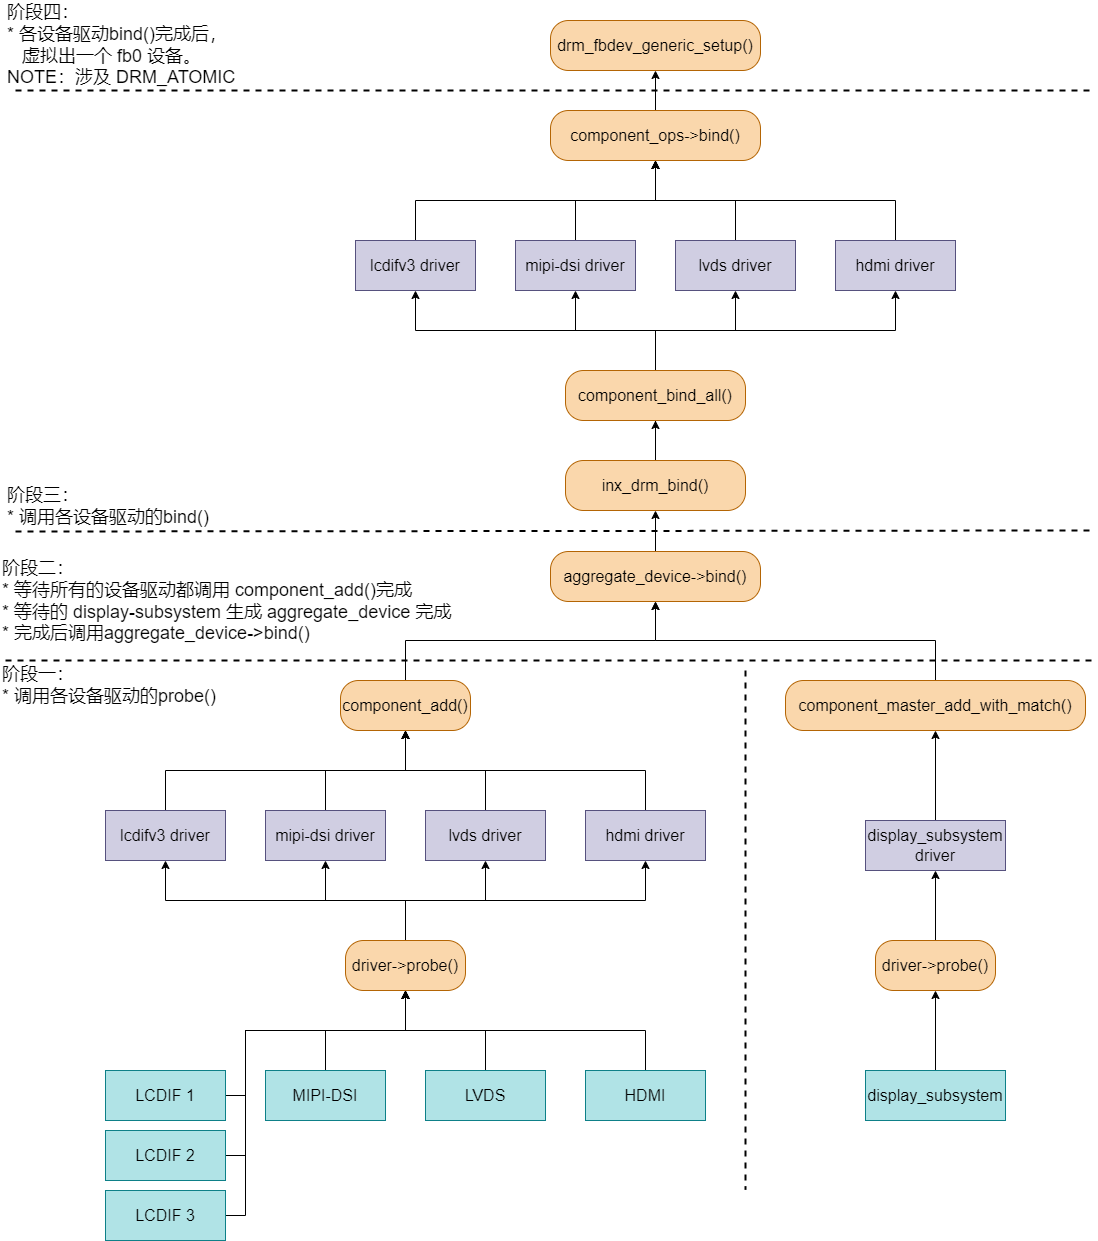

The diagram above was exported from draw.io. Its source (the exported page's mxGraphModel, read from the mxfile embedded in the PNG):
<mxGraphModel dx="1155" dy="1456" grid="1" gridSize="10" guides="1" tooltips="1" connect="1" arrows="1" fold="1" page="0" pageScale="1" pageWidth="850" pageHeight="1100" background="#ffffff" math="0" shadow="0">
  <root>
    <mxCell id="0" />
    <mxCell id="1" parent="0" />
    <mxCell id="38" style="edgeStyle=none;rounded=0;html=1;exitX=0.5;exitY=0;exitDx=0;exitDy=0;entryX=0.5;entryY=1;entryDx=0;entryDy=0;strokeColor=#000000;fontSize=16;" parent="1" source="5" target="33" edge="1">
      <mxGeometry relative="1" as="geometry">
        <Array as="points">
          <mxPoint x="180" y="260" />
          <mxPoint x="420" y="260" />
        </Array>
      </mxGeometry>
    </mxCell>
    <mxCell id="5" value="&lt;font style=&quot;&quot; color=&quot;#000000&quot;&gt;&lt;span style=&quot;font-size: 16px;&quot;&gt;lcdifv3 driver&lt;/span&gt;&lt;br&gt;&lt;/font&gt;" style="rounded=0;whiteSpace=wrap;html=1;fillColor=#d0cee2;strokeColor=#56517e;" parent="1" vertex="1">
      <mxGeometry x="120" y="300" width="120" height="50" as="geometry" />
    </mxCell>
    <mxCell id="39" style="edgeStyle=none;rounded=0;html=1;exitX=0.5;exitY=0;exitDx=0;exitDy=0;entryX=0.5;entryY=1;entryDx=0;entryDy=0;strokeColor=#000000;fontSize=16;" parent="1" source="6" target="33" edge="1">
      <mxGeometry relative="1" as="geometry">
        <Array as="points">
          <mxPoint x="340" y="260" />
          <mxPoint x="420" y="260" />
        </Array>
      </mxGeometry>
    </mxCell>
    <mxCell id="6" value="&lt;font style=&quot;&quot; color=&quot;#000000&quot;&gt;&lt;span style=&quot;font-size: 16px;&quot;&gt;mipi-dsi driver&lt;/span&gt;&lt;br&gt;&lt;/font&gt;" style="rounded=0;whiteSpace=wrap;html=1;fillColor=#d0cee2;strokeColor=#56517e;" parent="1" vertex="1">
      <mxGeometry x="280" y="300" width="120" height="50" as="geometry" />
    </mxCell>
    <mxCell id="40" style="edgeStyle=none;rounded=0;html=1;exitX=0.5;exitY=0;exitDx=0;exitDy=0;entryX=0.5;entryY=1;entryDx=0;entryDy=0;strokeColor=#000000;fontSize=16;" parent="1" source="7" target="33" edge="1">
      <mxGeometry relative="1" as="geometry">
        <Array as="points">
          <mxPoint x="500" y="260" />
          <mxPoint x="420" y="260" />
        </Array>
      </mxGeometry>
    </mxCell>
    <mxCell id="7" value="&lt;font style=&quot;&quot; color=&quot;#000000&quot;&gt;&lt;font style=&quot;font-size: 16px;&quot;&gt;lvds driver&lt;/font&gt;&lt;br&gt;&lt;/font&gt;" style="rounded=0;whiteSpace=wrap;html=1;fillColor=#d0cee2;strokeColor=#56517e;" parent="1" vertex="1">
      <mxGeometry x="440" y="300" width="120" height="50" as="geometry" />
    </mxCell>
    <mxCell id="41" style="edgeStyle=none;rounded=0;html=1;exitX=0.5;exitY=0;exitDx=0;exitDy=0;entryX=0.5;entryY=1;entryDx=0;entryDy=0;strokeColor=#000000;fontSize=16;" parent="1" source="8" target="33" edge="1">
      <mxGeometry relative="1" as="geometry">
        <Array as="points">
          <mxPoint x="660" y="260" />
          <mxPoint x="420" y="260" />
        </Array>
      </mxGeometry>
    </mxCell>
    <mxCell id="8" value="&lt;font style=&quot;&quot; color=&quot;#000000&quot;&gt;&lt;font style=&quot;font-size: 16px;&quot;&gt;hdmi driver&lt;/font&gt;&lt;br&gt;&lt;/font&gt;" style="rounded=0;whiteSpace=wrap;html=1;fillColor=#d0cee2;strokeColor=#56517e;" parent="1" vertex="1">
      <mxGeometry x="600" y="300" width="120" height="50" as="geometry" />
    </mxCell>
    <mxCell id="31" style="edgeStyle=none;rounded=0;html=1;exitX=1;exitY=0.5;exitDx=0;exitDy=0;entryX=0.5;entryY=1;entryDx=0;entryDy=0;strokeColor=#000000;fontSize=16;" parent="1" source="10" target="23" edge="1">
      <mxGeometry relative="1" as="geometry">
        <Array as="points">
          <mxPoint x="260" y="585" />
          <mxPoint x="260" y="520" />
          <mxPoint x="420" y="520" />
        </Array>
      </mxGeometry>
    </mxCell>
    <mxCell id="10" value="&lt;font style=&quot;&quot; color=&quot;#000000&quot;&gt;&lt;span style=&quot;font-size: 16px;&quot;&gt;LCDIF 1&lt;/span&gt;&lt;br&gt;&lt;/font&gt;" style="rounded=0;whiteSpace=wrap;html=1;fillColor=#b0e3e6;strokeColor=#0e8088;" parent="1" vertex="1">
      <mxGeometry x="120" y="560" width="120" height="50" as="geometry" />
    </mxCell>
    <mxCell id="32" style="edgeStyle=none;rounded=0;html=1;exitX=1;exitY=0.5;exitDx=0;exitDy=0;entryX=0.5;entryY=1;entryDx=0;entryDy=0;strokeColor=#000000;fontSize=16;" parent="1" source="11" target="23" edge="1">
      <mxGeometry relative="1" as="geometry">
        <Array as="points">
          <mxPoint x="260" y="645" />
          <mxPoint x="260" y="520" />
          <mxPoint x="420" y="520" />
        </Array>
      </mxGeometry>
    </mxCell>
    <mxCell id="11" value="&lt;span style=&quot;color: rgb(0, 0, 0); font-size: 16px;&quot;&gt;LCDIF&lt;/span&gt;&lt;font style=&quot;&quot; color=&quot;#000000&quot;&gt;&lt;span style=&quot;font-size: 16px;&quot;&gt;&amp;nbsp;2&lt;/span&gt;&lt;br&gt;&lt;/font&gt;" style="rounded=0;whiteSpace=wrap;html=1;fillColor=#b0e3e6;strokeColor=#0e8088;" parent="1" vertex="1">
      <mxGeometry x="120" y="620" width="120" height="50" as="geometry" />
    </mxCell>
    <mxCell id="30" style="edgeStyle=none;rounded=0;html=1;exitX=1;exitY=0.5;exitDx=0;exitDy=0;entryX=0.5;entryY=1;entryDx=0;entryDy=0;strokeColor=#000000;fontSize=16;" parent="1" source="12" target="23" edge="1">
      <mxGeometry relative="1" as="geometry">
        <Array as="points">
          <mxPoint x="260" y="705" />
          <mxPoint x="260" y="520" />
          <mxPoint x="420" y="520" />
        </Array>
      </mxGeometry>
    </mxCell>
    <mxCell id="12" value="&lt;span style=&quot;color: rgb(0, 0, 0); font-size: 16px;&quot;&gt;LCDIF&lt;/span&gt;&lt;font style=&quot;&quot; color=&quot;#000000&quot;&gt;&lt;span style=&quot;font-size: 16px;&quot;&gt;&amp;nbsp;3&lt;/span&gt;&lt;br&gt;&lt;/font&gt;" style="rounded=0;whiteSpace=wrap;html=1;fillColor=#b0e3e6;strokeColor=#0e8088;" parent="1" vertex="1">
      <mxGeometry x="120" y="680" width="120" height="50" as="geometry" />
    </mxCell>
    <mxCell id="27" style="edgeStyle=none;rounded=0;html=1;exitX=0.5;exitY=0;exitDx=0;exitDy=0;entryX=0.5;entryY=1;entryDx=0;entryDy=0;strokeColor=#000000;fontSize=16;" parent="1" source="14" target="23" edge="1">
      <mxGeometry relative="1" as="geometry">
        <Array as="points">
          <mxPoint x="340" y="520" />
          <mxPoint x="420" y="520" />
        </Array>
      </mxGeometry>
    </mxCell>
    <mxCell id="14" value="&lt;font style=&quot;&quot; color=&quot;#000000&quot;&gt;&lt;span style=&quot;font-size: 16px;&quot;&gt;MIPI-DSI&lt;/span&gt;&lt;br&gt;&lt;/font&gt;" style="rounded=0;whiteSpace=wrap;html=1;fillColor=#b0e3e6;strokeColor=#0e8088;" parent="1" vertex="1">
      <mxGeometry x="280" y="560" width="120" height="50" as="geometry" />
    </mxCell>
    <mxCell id="28" style="edgeStyle=none;rounded=0;html=1;exitX=0.5;exitY=0;exitDx=0;exitDy=0;entryX=0.5;entryY=1;entryDx=0;entryDy=0;strokeColor=#000000;fontSize=16;" parent="1" source="15" target="23" edge="1">
      <mxGeometry relative="1" as="geometry">
        <Array as="points">
          <mxPoint x="500" y="520" />
          <mxPoint x="420" y="520" />
        </Array>
      </mxGeometry>
    </mxCell>
    <mxCell id="15" value="&lt;font style=&quot;&quot; color=&quot;#000000&quot;&gt;&lt;span style=&quot;font-size: 16px;&quot;&gt;LVDS&lt;/span&gt;&lt;br&gt;&lt;/font&gt;" style="rounded=0;whiteSpace=wrap;html=1;fillColor=#b0e3e6;strokeColor=#0e8088;" parent="1" vertex="1">
      <mxGeometry x="440" y="560" width="120" height="50" as="geometry" />
    </mxCell>
    <mxCell id="29" style="edgeStyle=none;rounded=0;html=1;exitX=0.5;exitY=0;exitDx=0;exitDy=0;entryX=0.5;entryY=1;entryDx=0;entryDy=0;strokeColor=#000000;fontSize=16;" parent="1" source="16" target="23" edge="1">
      <mxGeometry relative="1" as="geometry">
        <Array as="points">
          <mxPoint x="660" y="520" />
          <mxPoint x="420" y="520" />
        </Array>
      </mxGeometry>
    </mxCell>
    <mxCell id="16" value="&lt;font style=&quot;&quot; color=&quot;#000000&quot;&gt;&lt;span style=&quot;font-size: 16px;&quot;&gt;HDMI&lt;/span&gt;&lt;br&gt;&lt;/font&gt;" style="rounded=0;whiteSpace=wrap;html=1;fillColor=#b0e3e6;strokeColor=#0e8088;" parent="1" vertex="1">
      <mxGeometry x="600" y="560" width="120" height="50" as="geometry" />
    </mxCell>
    <mxCell id="52" style="edgeStyle=none;rounded=0;html=1;exitX=0.5;exitY=0;exitDx=0;exitDy=0;entryX=0.5;entryY=1;entryDx=0;entryDy=0;strokeColor=#000000;fontSize=16;" parent="1" source="18" target="44" edge="1">
      <mxGeometry relative="1" as="geometry">
        <Array as="points">
          <mxPoint x="430" y="-310" />
          <mxPoint x="670" y="-310" />
        </Array>
      </mxGeometry>
    </mxCell>
    <mxCell id="18" value="&lt;font style=&quot;&quot; color=&quot;#000000&quot;&gt;&lt;span style=&quot;font-size: 16px;&quot;&gt;lcdifv3 driver&lt;/span&gt;&lt;br&gt;&lt;/font&gt;" style="rounded=0;whiteSpace=wrap;html=1;fillColor=#d0cee2;strokeColor=#56517e;" parent="1" vertex="1">
      <mxGeometry x="370" y="-270" width="120" height="50" as="geometry" />
    </mxCell>
    <mxCell id="53" style="edgeStyle=none;rounded=0;html=1;exitX=0.5;exitY=0;exitDx=0;exitDy=0;entryX=0.5;entryY=1;entryDx=0;entryDy=0;strokeColor=#000000;fontSize=16;" parent="1" source="19" target="44" edge="1">
      <mxGeometry relative="1" as="geometry">
        <Array as="points">
          <mxPoint x="590" y="-310" />
          <mxPoint x="670" y="-310" />
        </Array>
      </mxGeometry>
    </mxCell>
    <mxCell id="19" value="&lt;font style=&quot;&quot; color=&quot;#000000&quot;&gt;&lt;span style=&quot;font-size: 16px;&quot;&gt;mipi-dsi driver&lt;/span&gt;&lt;br&gt;&lt;/font&gt;" style="rounded=0;whiteSpace=wrap;html=1;fillColor=#d0cee2;strokeColor=#56517e;" parent="1" vertex="1">
      <mxGeometry x="530" y="-270" width="120" height="50" as="geometry" />
    </mxCell>
    <mxCell id="54" style="edgeStyle=none;rounded=0;html=1;exitX=0.5;exitY=0;exitDx=0;exitDy=0;entryX=0.5;entryY=1;entryDx=0;entryDy=0;strokeColor=#000000;fontSize=16;" parent="1" source="20" target="44" edge="1">
      <mxGeometry relative="1" as="geometry">
        <Array as="points">
          <mxPoint x="750" y="-310" />
          <mxPoint x="670" y="-310" />
        </Array>
      </mxGeometry>
    </mxCell>
    <mxCell id="20" value="&lt;font style=&quot;&quot; color=&quot;#000000&quot;&gt;&lt;font style=&quot;font-size: 16px;&quot;&gt;lvds driver&lt;/font&gt;&lt;br&gt;&lt;/font&gt;" style="rounded=0;whiteSpace=wrap;html=1;fillColor=#d0cee2;strokeColor=#56517e;" parent="1" vertex="1">
      <mxGeometry x="690" y="-270" width="120" height="50" as="geometry" />
    </mxCell>
    <mxCell id="55" style="edgeStyle=none;rounded=0;html=1;exitX=0.5;exitY=0;exitDx=0;exitDy=0;entryX=0.5;entryY=1;entryDx=0;entryDy=0;strokeColor=#000000;fontSize=16;" parent="1" source="21" target="44" edge="1">
      <mxGeometry relative="1" as="geometry">
        <Array as="points">
          <mxPoint x="910" y="-310" />
          <mxPoint x="670" y="-310" />
        </Array>
      </mxGeometry>
    </mxCell>
    <mxCell id="21" value="&lt;font style=&quot;&quot; color=&quot;#000000&quot;&gt;&lt;font style=&quot;font-size: 16px;&quot;&gt;hdmi driver&lt;/font&gt;&lt;br&gt;&lt;/font&gt;" style="rounded=0;whiteSpace=wrap;html=1;fillColor=#d0cee2;strokeColor=#56517e;" parent="1" vertex="1">
      <mxGeometry x="850" y="-270" width="120" height="50" as="geometry" />
    </mxCell>
    <mxCell id="34" style="edgeStyle=none;rounded=0;html=1;exitX=0.5;exitY=0;exitDx=0;exitDy=0;entryX=0.5;entryY=1;entryDx=0;entryDy=0;strokeColor=#000000;fontSize=16;" parent="1" source="23" target="5" edge="1">
      <mxGeometry relative="1" as="geometry">
        <Array as="points">
          <mxPoint x="420" y="390" />
          <mxPoint x="180" y="390" />
        </Array>
      </mxGeometry>
    </mxCell>
    <mxCell id="35" style="edgeStyle=none;rounded=0;html=1;exitX=0.5;exitY=0;exitDx=0;exitDy=0;entryX=0.5;entryY=1;entryDx=0;entryDy=0;strokeColor=#000000;fontSize=16;" parent="1" source="23" target="6" edge="1">
      <mxGeometry relative="1" as="geometry">
        <Array as="points">
          <mxPoint x="420" y="390" />
          <mxPoint x="340" y="390" />
        </Array>
      </mxGeometry>
    </mxCell>
    <mxCell id="36" style="edgeStyle=none;rounded=0;html=1;exitX=0.5;exitY=0;exitDx=0;exitDy=0;entryX=0.5;entryY=1;entryDx=0;entryDy=0;strokeColor=#000000;fontSize=16;" parent="1" source="23" target="7" edge="1">
      <mxGeometry relative="1" as="geometry">
        <Array as="points">
          <mxPoint x="420" y="390" />
          <mxPoint x="500" y="390" />
        </Array>
      </mxGeometry>
    </mxCell>
    <mxCell id="37" style="edgeStyle=none;rounded=0;html=1;exitX=0.5;exitY=0;exitDx=0;exitDy=0;entryX=0.5;entryY=1;entryDx=0;entryDy=0;strokeColor=#000000;fontSize=16;" parent="1" source="23" target="8" edge="1">
      <mxGeometry relative="1" as="geometry">
        <Array as="points">
          <mxPoint x="420" y="390" />
          <mxPoint x="660" y="390" />
        </Array>
      </mxGeometry>
    </mxCell>
    <mxCell id="23" value="&lt;font style=&quot;&quot; color=&quot;#000000&quot;&gt;&lt;span style=&quot;font-size: 16px;&quot;&gt;driver-&amp;gt;probe()&lt;/span&gt;&lt;br&gt;&lt;/font&gt;" style="rounded=1;whiteSpace=wrap;html=1;fillColor=#fad7ac;strokeColor=#b46504;arcSize=36;" parent="1" vertex="1">
      <mxGeometry x="360" y="430" width="120" height="50" as="geometry" />
    </mxCell>
    <mxCell id="45" style="edgeStyle=none;rounded=0;html=1;exitX=0.5;exitY=0;exitDx=0;exitDy=0;entryX=0.5;entryY=1;entryDx=0;entryDy=0;strokeColor=#000000;fontSize=16;" parent="1" target="18" edge="1">
      <mxGeometry relative="1" as="geometry">
        <mxPoint x="669.9999999999998" y="-30.000000000000227" as="sourcePoint" />
        <Array as="points">
          <mxPoint x="670" y="-180" />
          <mxPoint x="430" y="-180" />
        </Array>
      </mxGeometry>
    </mxCell>
    <mxCell id="46" style="edgeStyle=none;rounded=0;html=1;exitX=0.5;exitY=0;exitDx=0;exitDy=0;entryX=0.5;entryY=1;entryDx=0;entryDy=0;strokeColor=#000000;fontSize=16;" parent="1" target="19" edge="1">
      <mxGeometry relative="1" as="geometry">
        <mxPoint x="669.9999999999998" y="-30.000000000000227" as="sourcePoint" />
        <Array as="points">
          <mxPoint x="670" y="-180" />
          <mxPoint x="590" y="-180" />
        </Array>
      </mxGeometry>
    </mxCell>
    <mxCell id="47" style="edgeStyle=none;rounded=0;html=1;exitX=0.5;exitY=0;exitDx=0;exitDy=0;entryX=0.5;entryY=1;entryDx=0;entryDy=0;strokeColor=#000000;fontSize=16;" parent="1" target="20" edge="1">
      <mxGeometry relative="1" as="geometry">
        <mxPoint x="669.9999999999998" y="-30.000000000000227" as="sourcePoint" />
        <Array as="points">
          <mxPoint x="670" y="-180" />
          <mxPoint x="750" y="-180" />
        </Array>
      </mxGeometry>
    </mxCell>
    <mxCell id="48" style="edgeStyle=none;rounded=0;html=1;exitX=0.5;exitY=0;exitDx=0;exitDy=0;entryX=0.5;entryY=1;entryDx=0;entryDy=0;strokeColor=#000000;fontSize=16;" parent="1" target="21" edge="1">
      <mxGeometry relative="1" as="geometry">
        <mxPoint x="669.9999999999998" y="-30.000000000000227" as="sourcePoint" />
        <Array as="points">
          <mxPoint x="670" y="-180" />
          <mxPoint x="910" y="-180" />
        </Array>
      </mxGeometry>
    </mxCell>
    <mxCell id="24" value="&lt;font style=&quot;&quot; color=&quot;#000000&quot;&gt;&lt;span style=&quot;font-size: 16px;&quot;&gt;component_bind_all()&lt;/span&gt;&lt;br&gt;&lt;/font&gt;" style="rounded=1;whiteSpace=wrap;html=1;fillColor=#fad7ac;strokeColor=#b46504;arcSize=36;" parent="1" vertex="1">
      <mxGeometry x="580" y="-140" width="180" height="50" as="geometry" />
    </mxCell>
    <mxCell id="25" value="&lt;font style=&quot;&quot; color=&quot;#000000&quot;&gt;&lt;span style=&quot;font-size: 16px;&quot;&gt;drm_fbdev_generic_setup()&lt;/span&gt;&lt;br&gt;&lt;/font&gt;" style="rounded=1;whiteSpace=wrap;html=1;fillColor=#fad7ac;strokeColor=#b46504;arcSize=36;" parent="1" vertex="1">
      <mxGeometry x="565" y="-490" width="210" height="50" as="geometry" />
    </mxCell>
    <mxCell id="84" style="edgeStyle=none;html=1;exitX=0.5;exitY=0;exitDx=0;exitDy=0;entryX=0.5;entryY=1;entryDx=0;entryDy=0;strokeColor=#000000;fontSize=16;rounded=0;" edge="1" parent="1" source="33" target="66">
      <mxGeometry relative="1" as="geometry">
        <Array as="points">
          <mxPoint x="420" y="130" />
          <mxPoint x="670" y="130" />
        </Array>
      </mxGeometry>
    </mxCell>
    <mxCell id="33" value="&lt;font style=&quot;&quot; color=&quot;#000000&quot;&gt;&lt;span style=&quot;font-size: 16px;&quot;&gt;component_add()&lt;/span&gt;&lt;br&gt;&lt;/font&gt;" style="rounded=1;whiteSpace=wrap;html=1;fillColor=#fad7ac;strokeColor=#b46504;arcSize=36;" parent="1" vertex="1">
      <mxGeometry x="355" y="170" width="130" height="50" as="geometry" />
    </mxCell>
    <mxCell id="56" style="edgeStyle=none;rounded=0;html=1;exitX=0.5;exitY=0;exitDx=0;exitDy=0;entryX=0.5;entryY=1;entryDx=0;entryDy=0;strokeColor=#000000;fontSize=16;" parent="1" source="44" target="25" edge="1">
      <mxGeometry relative="1" as="geometry" />
    </mxCell>
    <mxCell id="44" value="&lt;font style=&quot;&quot; color=&quot;#000000&quot;&gt;&lt;span style=&quot;font-size: 16px;&quot;&gt;component_ops-&amp;gt;bind()&lt;/span&gt;&lt;br&gt;&lt;/font&gt;" style="rounded=1;whiteSpace=wrap;html=1;fillColor=#fad7ac;strokeColor=#b46504;arcSize=36;" parent="1" vertex="1">
      <mxGeometry x="565" y="-400" width="210" height="50" as="geometry" />
    </mxCell>
    <mxCell id="51" style="edgeStyle=none;rounded=0;html=1;exitX=0.5;exitY=0;exitDx=0;exitDy=0;entryX=0.5;entryY=1;entryDx=0;entryDy=0;strokeColor=#000000;fontSize=16;" parent="1" source="49" target="24" edge="1">
      <mxGeometry relative="1" as="geometry" />
    </mxCell>
    <mxCell id="49" value="&lt;font style=&quot;&quot; color=&quot;#000000&quot;&gt;&lt;span style=&quot;font-size: 16px;&quot;&gt;inx_drm_bind()&lt;/span&gt;&lt;br&gt;&lt;/font&gt;" style="rounded=1;whiteSpace=wrap;html=1;fillColor=#fad7ac;strokeColor=#b46504;arcSize=36;" parent="1" vertex="1">
      <mxGeometry x="580" y="-50" width="180" height="50" as="geometry" />
    </mxCell>
    <mxCell id="57" value="" style="endArrow=none;dashed=1;html=1;rounded=0;strokeColor=#000000;fontSize=16;strokeWidth=2;" parent="1" edge="1">
      <mxGeometry width="50" height="50" relative="1" as="geometry">
        <mxPoint x="20" y="150" as="sourcePoint" />
        <mxPoint x="1110" y="150" as="targetPoint" />
      </mxGeometry>
    </mxCell>
    <mxCell id="59" value="" style="endArrow=none;dashed=1;html=1;rounded=0;strokeColor=#000000;fontSize=16;strokeWidth=2;" parent="1" edge="1">
      <mxGeometry width="50" height="50" relative="1" as="geometry">
        <mxPoint x="30" y="21" as="sourcePoint" />
        <mxPoint x="1110" y="20" as="targetPoint" />
      </mxGeometry>
    </mxCell>
    <mxCell id="60" value="阶段一：&lt;br&gt;* 调用各设备驱动的probe()" style="text;html=1;strokeColor=none;fillColor=none;align=left;verticalAlign=middle;whiteSpace=wrap;rounded=0;sketch=0;fontSize=18;fontColor=#000000;" parent="1" vertex="1">
      <mxGeometry x="15" y="160" width="230" height="30" as="geometry" />
    </mxCell>
    <mxCell id="61" value="&lt;div style=&quot;&quot;&gt;&lt;span style=&quot;background-color: initial;&quot;&gt;阶段三：&lt;/span&gt;&lt;/div&gt;* 调用各设备驱动的bind()" style="text;html=1;strokeColor=none;fillColor=none;align=left;verticalAlign=middle;whiteSpace=wrap;rounded=0;sketch=0;fontSize=18;fontColor=#000000;" parent="1" vertex="1">
      <mxGeometry x="20" y="-19" width="230" height="30" as="geometry" />
    </mxCell>
    <mxCell id="62" value="阶段二：&lt;br&gt;* 等待所有的设备驱动都调用 component_add()完成&lt;br&gt;* 等待的 display-subsystem 生成 aggregate_device 完成&lt;br&gt;* 完成后调用&lt;font style=&quot;font-size: 18px;&quot;&gt;aggregate_device-&amp;gt;bind()&lt;/font&gt;" style="text;html=1;strokeColor=none;fillColor=none;align=left;verticalAlign=middle;whiteSpace=wrap;rounded=0;sketch=0;fontSize=18;fontColor=#000000;" parent="1" vertex="1">
      <mxGeometry x="15" y="41" width="465" height="100" as="geometry" />
    </mxCell>
    <mxCell id="64" value="" style="endArrow=none;dashed=1;html=1;rounded=0;strokeColor=#000000;fontSize=16;strokeWidth=2;" parent="1" edge="1">
      <mxGeometry width="50" height="50" relative="1" as="geometry">
        <mxPoint x="30" y="-420" as="sourcePoint" />
        <mxPoint x="1110" y="-420" as="targetPoint" />
      </mxGeometry>
    </mxCell>
    <mxCell id="65" value="阶段四：&lt;br&gt;* 各设备驱动bind()完成后，&lt;br&gt;&amp;nbsp; &amp;nbsp;虚拟出一个 fb0 设备。&lt;br&gt;NOTE：涉及 DRM_ATOMIC" style="text;html=1;strokeColor=none;fillColor=none;align=left;verticalAlign=middle;whiteSpace=wrap;rounded=0;sketch=0;fontSize=18;fontColor=#000000;" parent="1" vertex="1">
      <mxGeometry x="20" y="-510" width="260" height="90" as="geometry" />
    </mxCell>
    <mxCell id="68" style="edgeStyle=none;html=1;exitX=0.5;exitY=0;exitDx=0;exitDy=0;strokeColor=#000000;" parent="1" source="66" target="49" edge="1">
      <mxGeometry relative="1" as="geometry" />
    </mxCell>
    <mxCell id="66" value="&lt;font style=&quot;&quot; color=&quot;#000000&quot;&gt;&lt;span style=&quot;font-size: 16px;&quot;&gt;aggregate_device-&amp;gt;bind()&lt;/span&gt;&lt;br&gt;&lt;/font&gt;" style="rounded=1;whiteSpace=wrap;html=1;fillColor=#fad7ac;strokeColor=#b46504;arcSize=36;" parent="1" vertex="1">
      <mxGeometry x="565" y="41" width="210" height="50" as="geometry" />
    </mxCell>
    <mxCell id="85" style="edgeStyle=none;rounded=0;html=1;exitX=0.5;exitY=0;exitDx=0;exitDy=0;entryX=0.5;entryY=1;entryDx=0;entryDy=0;strokeColor=#000000;fontSize=16;" edge="1" parent="1" source="70" target="66">
      <mxGeometry relative="1" as="geometry">
        <Array as="points">
          <mxPoint x="950" y="130" />
          <mxPoint x="670" y="130" />
        </Array>
      </mxGeometry>
    </mxCell>
    <mxCell id="70" value="&lt;font style=&quot;&quot; color=&quot;#000000&quot;&gt;&lt;span style=&quot;font-size: 16px;&quot;&gt;component_master_add_with_match()&lt;/span&gt;&lt;br&gt;&lt;/font&gt;" style="rounded=1;whiteSpace=wrap;html=1;fillColor=#fad7ac;strokeColor=#b46504;arcSize=36;" vertex="1" parent="1">
      <mxGeometry x="800" y="170" width="300" height="50" as="geometry" />
    </mxCell>
    <mxCell id="81" style="edgeStyle=none;html=1;exitX=0.5;exitY=0;exitDx=0;exitDy=0;entryX=0.5;entryY=1;entryDx=0;entryDy=0;strokeColor=#000000;fontSize=16;" edge="1" parent="1" source="71" target="70">
      <mxGeometry relative="1" as="geometry" />
    </mxCell>
    <mxCell id="71" value="&lt;font style=&quot;&quot; color=&quot;#000000&quot;&gt;&lt;font style=&quot;font-size: 16px;&quot;&gt;display_subsystem&lt;br&gt;&lt;/font&gt;&lt;font style=&quot;font-size: 16px;&quot;&gt;driver&lt;/font&gt;&lt;br&gt;&lt;/font&gt;" style="rounded=0;whiteSpace=wrap;html=1;fillColor=#d0cee2;strokeColor=#56517e;" vertex="1" parent="1">
      <mxGeometry x="880" y="310" width="140" height="50" as="geometry" />
    </mxCell>
    <mxCell id="80" style="edgeStyle=none;html=1;exitX=0.5;exitY=0;exitDx=0;exitDy=0;entryX=0.5;entryY=1;entryDx=0;entryDy=0;strokeColor=#000000;fontSize=16;" edge="1" parent="1" source="77" target="71">
      <mxGeometry relative="1" as="geometry" />
    </mxCell>
    <mxCell id="77" value="&lt;font style=&quot;&quot; color=&quot;#000000&quot;&gt;&lt;span style=&quot;font-size: 16px;&quot;&gt;driver-&amp;gt;probe()&lt;/span&gt;&lt;br&gt;&lt;/font&gt;" style="rounded=1;whiteSpace=wrap;html=1;fillColor=#fad7ac;strokeColor=#b46504;arcSize=36;" vertex="1" parent="1">
      <mxGeometry x="890" y="430" width="120" height="50" as="geometry" />
    </mxCell>
    <mxCell id="79" style="edgeStyle=none;html=1;exitX=0.5;exitY=0;exitDx=0;exitDy=0;entryX=0.5;entryY=1;entryDx=0;entryDy=0;fontSize=16;strokeColor=#000000;" edge="1" parent="1" source="78" target="77">
      <mxGeometry relative="1" as="geometry" />
    </mxCell>
    <mxCell id="78" value="&lt;span style=&quot;color: rgb(0, 0, 0); font-size: 16px;&quot;&gt;display_subsystem&lt;/span&gt;&lt;font style=&quot;&quot; color=&quot;#000000&quot;&gt;&lt;br&gt;&lt;/font&gt;" style="rounded=0;whiteSpace=wrap;html=1;fillColor=#b0e3e6;strokeColor=#0e8088;" vertex="1" parent="1">
      <mxGeometry x="880" y="560" width="140" height="50" as="geometry" />
    </mxCell>
    <mxCell id="83" value="" style="endArrow=none;dashed=1;html=1;rounded=0;strokeColor=#000000;fontSize=16;strokeWidth=2;" edge="1" parent="1">
      <mxGeometry width="50" height="50" relative="1" as="geometry">
        <mxPoint x="760" y="160" as="sourcePoint" />
        <mxPoint x="760" y="679" as="targetPoint" />
      </mxGeometry>
    </mxCell>
  </root>
</mxGraphModel>